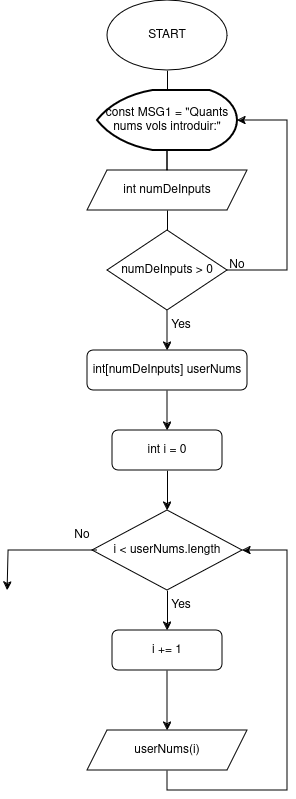

The diagram above was exported from draw.io. Its source (the exported page's mxGraphModel, read from the mxfile embedded in the PNG):
<mxGraphModel dx="1383" dy="795" grid="1" gridSize="10" guides="1" tooltips="1" connect="1" arrows="1" fold="1" page="1" pageScale="1" pageWidth="827" pageHeight="1169" math="0" shadow="0">
  <root>
    <mxCell id="0" />
    <mxCell id="1" parent="0" />
    <mxCell id="imQEeOeIp4kI86WxREMf-6" style="edgeStyle=orthogonalEdgeStyle;rounded=0;orthogonalLoop=1;jettySize=auto;html=1;entryX=0.5;entryY=1;entryDx=0;entryDy=0;endArrow=none;endFill=0;" edge="1" parent="1" source="imQEeOeIp4kI86WxREMf-5">
      <mxGeometry relative="1" as="geometry">
        <mxPoint x="400" y="230" as="targetPoint" />
      </mxGeometry>
    </mxCell>
    <mxCell id="imQEeOeIp4kI86WxREMf-5" value="int numDeInputs" style="shape=parallelogram;perimeter=parallelogramPerimeter;whiteSpace=wrap;html=1;fixedSize=1;" vertex="1" parent="1">
      <mxGeometry x="320" y="220" width="160" height="40" as="geometry" />
    </mxCell>
    <mxCell id="imQEeOeIp4kI86WxREMf-10" style="edgeStyle=orthogonalEdgeStyle;rounded=0;orthogonalLoop=1;jettySize=auto;html=1;exitX=0.5;exitY=1;exitDx=0;exitDy=0;entryX=0.5;entryY=0;entryDx=0;entryDy=0;endArrow=none;endFill=0;" edge="1" parent="1" source="imQEeOeIp4kI86WxREMf-8">
      <mxGeometry relative="1" as="geometry">
        <mxPoint x="400" y="140" as="targetPoint" />
      </mxGeometry>
    </mxCell>
    <mxCell id="imQEeOeIp4kI86WxREMf-8" value="&lt;div&gt;START&lt;/div&gt;" style="ellipse;whiteSpace=wrap;html=1;" vertex="1" parent="1">
      <mxGeometry x="340" y="50" width="120" height="70" as="geometry" />
    </mxCell>
    <mxCell id="imQEeOeIp4kI86WxREMf-12" value="const MSG1 = &quot;Quants nums vols introduir:&quot;" style="strokeWidth=2;html=1;shape=mxgraph.flowchart.display;whiteSpace=wrap;" vertex="1" parent="1">
      <mxGeometry x="330" y="140" width="140" height="60" as="geometry" />
    </mxCell>
    <mxCell id="imQEeOeIp4kI86WxREMf-16" style="edgeStyle=orthogonalEdgeStyle;rounded=0;orthogonalLoop=1;jettySize=auto;html=1;exitX=0.5;exitY=0;exitDx=0;exitDy=0;entryX=0.5;entryY=1;entryDx=0;entryDy=0;endArrow=none;endFill=0;" edge="1" parent="1" source="imQEeOeIp4kI86WxREMf-13" target="imQEeOeIp4kI86WxREMf-5">
      <mxGeometry relative="1" as="geometry" />
    </mxCell>
    <mxCell id="imQEeOeIp4kI86WxREMf-19" style="edgeStyle=orthogonalEdgeStyle;rounded=0;orthogonalLoop=1;jettySize=auto;html=1;exitX=0.5;exitY=1;exitDx=0;exitDy=0;" edge="1" parent="1" source="imQEeOeIp4kI86WxREMf-13">
      <mxGeometry relative="1" as="geometry">
        <mxPoint x="400" y="400" as="targetPoint" />
      </mxGeometry>
    </mxCell>
    <mxCell id="imQEeOeIp4kI86WxREMf-13" value="numDeInputs &amp;gt; 0" style="rhombus;whiteSpace=wrap;html=1;" vertex="1" parent="1">
      <mxGeometry x="340" y="280" width="120" height="80" as="geometry" />
    </mxCell>
    <mxCell id="imQEeOeIp4kI86WxREMf-17" style="edgeStyle=orthogonalEdgeStyle;rounded=0;orthogonalLoop=1;jettySize=auto;html=1;exitX=1;exitY=0.5;exitDx=0;exitDy=0;entryX=1;entryY=0.5;entryDx=0;entryDy=0;entryPerimeter=0;endArrow=classic;endFill=1;" edge="1" parent="1" source="imQEeOeIp4kI86WxREMf-13" target="imQEeOeIp4kI86WxREMf-12">
      <mxGeometry relative="1" as="geometry">
        <Array as="points">
          <mxPoint x="520" y="320" />
          <mxPoint x="520" y="170" />
        </Array>
      </mxGeometry>
    </mxCell>
    <mxCell id="imQEeOeIp4kI86WxREMf-18" value="No" style="text;html=1;align=center;verticalAlign=middle;whiteSpace=wrap;rounded=0;" vertex="1" parent="1">
      <mxGeometry x="440" y="300" width="60" height="30" as="geometry" />
    </mxCell>
    <mxCell id="imQEeOeIp4kI86WxREMf-20" value="Yes" style="text;html=1;align=center;verticalAlign=middle;whiteSpace=wrap;rounded=0;" vertex="1" parent="1">
      <mxGeometry x="384" y="360" width="60" height="30" as="geometry" />
    </mxCell>
    <mxCell id="imQEeOeIp4kI86WxREMf-22" style="edgeStyle=orthogonalEdgeStyle;rounded=0;orthogonalLoop=1;jettySize=auto;html=1;exitX=0.5;exitY=1;exitDx=0;exitDy=0;" edge="1" parent="1" source="imQEeOeIp4kI86WxREMf-21">
      <mxGeometry relative="1" as="geometry">
        <mxPoint x="400" y="480" as="targetPoint" />
      </mxGeometry>
    </mxCell>
    <mxCell id="imQEeOeIp4kI86WxREMf-21" value="int[numDeInputs] userNums" style="rounded=1;whiteSpace=wrap;html=1;" vertex="1" parent="1">
      <mxGeometry x="320" y="400" width="160" height="40" as="geometry" />
    </mxCell>
    <mxCell id="imQEeOeIp4kI86WxREMf-25" style="edgeStyle=orthogonalEdgeStyle;rounded=0;orthogonalLoop=1;jettySize=auto;html=1;exitX=0.5;exitY=1;exitDx=0;exitDy=0;" edge="1" parent="1" source="imQEeOeIp4kI86WxREMf-23" target="imQEeOeIp4kI86WxREMf-24">
      <mxGeometry relative="1" as="geometry" />
    </mxCell>
    <mxCell id="imQEeOeIp4kI86WxREMf-23" value="int i = 0" style="rounded=1;whiteSpace=wrap;html=1;" vertex="1" parent="1">
      <mxGeometry x="345" y="480" width="110" height="40" as="geometry" />
    </mxCell>
    <mxCell id="imQEeOeIp4kI86WxREMf-31" style="edgeStyle=orthogonalEdgeStyle;rounded=0;orthogonalLoop=1;jettySize=auto;html=1;exitX=0.5;exitY=1;exitDx=0;exitDy=0;entryX=0.5;entryY=0;entryDx=0;entryDy=0;" edge="1" parent="1" source="imQEeOeIp4kI86WxREMf-24" target="imQEeOeIp4kI86WxREMf-28">
      <mxGeometry relative="1" as="geometry" />
    </mxCell>
    <mxCell id="imQEeOeIp4kI86WxREMf-24" value="i &amp;lt; userNums.length" style="rhombus;whiteSpace=wrap;html=1;" vertex="1" parent="1">
      <mxGeometry x="325" y="560" width="150" height="80" as="geometry" />
    </mxCell>
    <mxCell id="imQEeOeIp4kI86WxREMf-29" style="edgeStyle=orthogonalEdgeStyle;rounded=0;orthogonalLoop=1;jettySize=auto;html=1;exitX=0.5;exitY=1;exitDx=0;exitDy=0;" edge="1" parent="1" source="imQEeOeIp4kI86WxREMf-28">
      <mxGeometry relative="1" as="geometry">
        <mxPoint x="400" y="780" as="targetPoint" />
      </mxGeometry>
    </mxCell>
    <mxCell id="imQEeOeIp4kI86WxREMf-28" value=" i += 1" style="rounded=1;whiteSpace=wrap;html=1;" vertex="1" parent="1">
      <mxGeometry x="345" y="680" width="110" height="40" as="geometry" />
    </mxCell>
    <mxCell id="imQEeOeIp4kI86WxREMf-32" style="edgeStyle=orthogonalEdgeStyle;rounded=0;orthogonalLoop=1;jettySize=auto;html=1;exitX=0.5;exitY=1;exitDx=0;exitDy=0;entryX=1;entryY=0.5;entryDx=0;entryDy=0;" edge="1" parent="1" source="imQEeOeIp4kI86WxREMf-30" target="imQEeOeIp4kI86WxREMf-24">
      <mxGeometry relative="1" as="geometry">
        <mxPoint x="540" y="600" as="targetPoint" />
        <Array as="points">
          <mxPoint x="400" y="840" />
          <mxPoint x="520" y="840" />
          <mxPoint x="520" y="600" />
        </Array>
      </mxGeometry>
    </mxCell>
    <mxCell id="imQEeOeIp4kI86WxREMf-30" value="userNums(i)" style="shape=parallelogram;perimeter=parallelogramPerimeter;whiteSpace=wrap;html=1;fixedSize=1;" vertex="1" parent="1">
      <mxGeometry x="320" y="780" width="160" height="40" as="geometry" />
    </mxCell>
    <mxCell id="imQEeOeIp4kI86WxREMf-33" value="Yes" style="text;html=1;align=center;verticalAlign=middle;whiteSpace=wrap;rounded=0;" vertex="1" parent="1">
      <mxGeometry x="384" y="640" width="60" height="30" as="geometry" />
    </mxCell>
    <mxCell id="imQEeOeIp4kI86WxREMf-35" style="edgeStyle=orthogonalEdgeStyle;rounded=0;orthogonalLoop=1;jettySize=auto;html=1;exitX=0.75;exitY=1;exitDx=0;exitDy=0;" edge="1" parent="1" source="imQEeOeIp4kI86WxREMf-34">
      <mxGeometry relative="1" as="geometry">
        <mxPoint x="240" y="640" as="targetPoint" />
        <Array as="points">
          <mxPoint x="241" y="600" />
        </Array>
      </mxGeometry>
    </mxCell>
    <mxCell id="imQEeOeIp4kI86WxREMf-34" value="No" style="text;html=1;align=center;verticalAlign=middle;whiteSpace=wrap;rounded=0;" vertex="1" parent="1">
      <mxGeometry x="285" y="570" width="60" height="30" as="geometry" />
    </mxCell>
  </root>
</mxGraphModel>